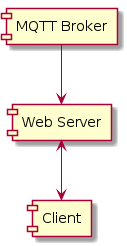

The diagram above was rendered by PlantUML. Its source (embedded in the PNG):
@startuml
[MQTT Broker]
[Web Server]
[Client]

[MQTT Broker] --> [Web Server]
[Web Server] <--> [Client]
@enduml